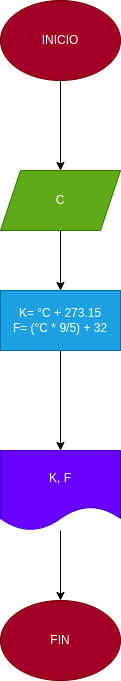

The diagram above was exported from draw.io. Its source (the exported page's mxGraphModel, read from the mxfile embedded in the PNG):
<mxGraphModel dx="935" dy="537" grid="1" gridSize="10" guides="1" tooltips="1" connect="1" arrows="1" fold="1" page="1" pageScale="1" pageWidth="827" pageHeight="1169" math="0" shadow="0">
  <root>
    <mxCell id="0" />
    <mxCell id="1" parent="0" />
    <mxCell id="4" value="" style="edgeStyle=none;html=1;" parent="1" source="2" target="3" edge="1">
      <mxGeometry relative="1" as="geometry" />
    </mxCell>
    <mxCell id="2" value="INICIO" style="ellipse;whiteSpace=wrap;html=1;fillColor=#a20025;fontColor=#ffffff;strokeColor=#6F0000;" parent="1" vertex="1">
      <mxGeometry x="260" y="40" width="120" height="80" as="geometry" />
    </mxCell>
    <mxCell id="6" value="" style="edgeStyle=none;html=1;" parent="1" source="3" target="5" edge="1">
      <mxGeometry relative="1" as="geometry" />
    </mxCell>
    <mxCell id="3" value="C" style="shape=parallelogram;perimeter=parallelogramPerimeter;whiteSpace=wrap;html=1;fixedSize=1;fillColor=#60a917;fontColor=#ffffff;strokeColor=#2D7600;" parent="1" vertex="1">
      <mxGeometry x="260" y="210" width="120" height="60" as="geometry" />
    </mxCell>
    <mxCell id="5" value="K= °C + 273.15&lt;br&gt;F= (°C * 9/5) + 32" style="whiteSpace=wrap;html=1;fillColor=#1ba1e2;fontColor=#ffffff;strokeColor=#006EAF;" parent="1" vertex="1">
      <mxGeometry x="260" y="330" width="120" height="60" as="geometry" />
    </mxCell>
    <mxCell id="13" value="" style="edgeStyle=none;html=1;" parent="1" source="10" target="12" edge="1">
      <mxGeometry relative="1" as="geometry" />
    </mxCell>
    <mxCell id="10" value="K, F" style="shape=document;whiteSpace=wrap;html=1;boundedLbl=1;fillColor=#6a00ff;fontColor=#ffffff;strokeColor=#3700CC;" parent="1" vertex="1">
      <mxGeometry x="260" y="490" width="120" height="80" as="geometry" />
    </mxCell>
    <mxCell id="11" value="" style="endArrow=classic;html=1;entryX=0.5;entryY=0;entryDx=0;entryDy=0;exitX=0.5;exitY=1;exitDx=0;exitDy=0;" parent="1" source="5" target="10" edge="1">
      <mxGeometry width="50" height="50" relative="1" as="geometry">
        <mxPoint x="390" y="490" as="sourcePoint" />
        <mxPoint x="440" y="440" as="targetPoint" />
      </mxGeometry>
    </mxCell>
    <mxCell id="12" value="FIN" style="ellipse;whiteSpace=wrap;html=1;fillColor=#a20025;fontColor=#ffffff;strokeColor=#6F0000;" parent="1" vertex="1">
      <mxGeometry x="260" y="640" width="120" height="80" as="geometry" />
    </mxCell>
  </root>
</mxGraphModel>